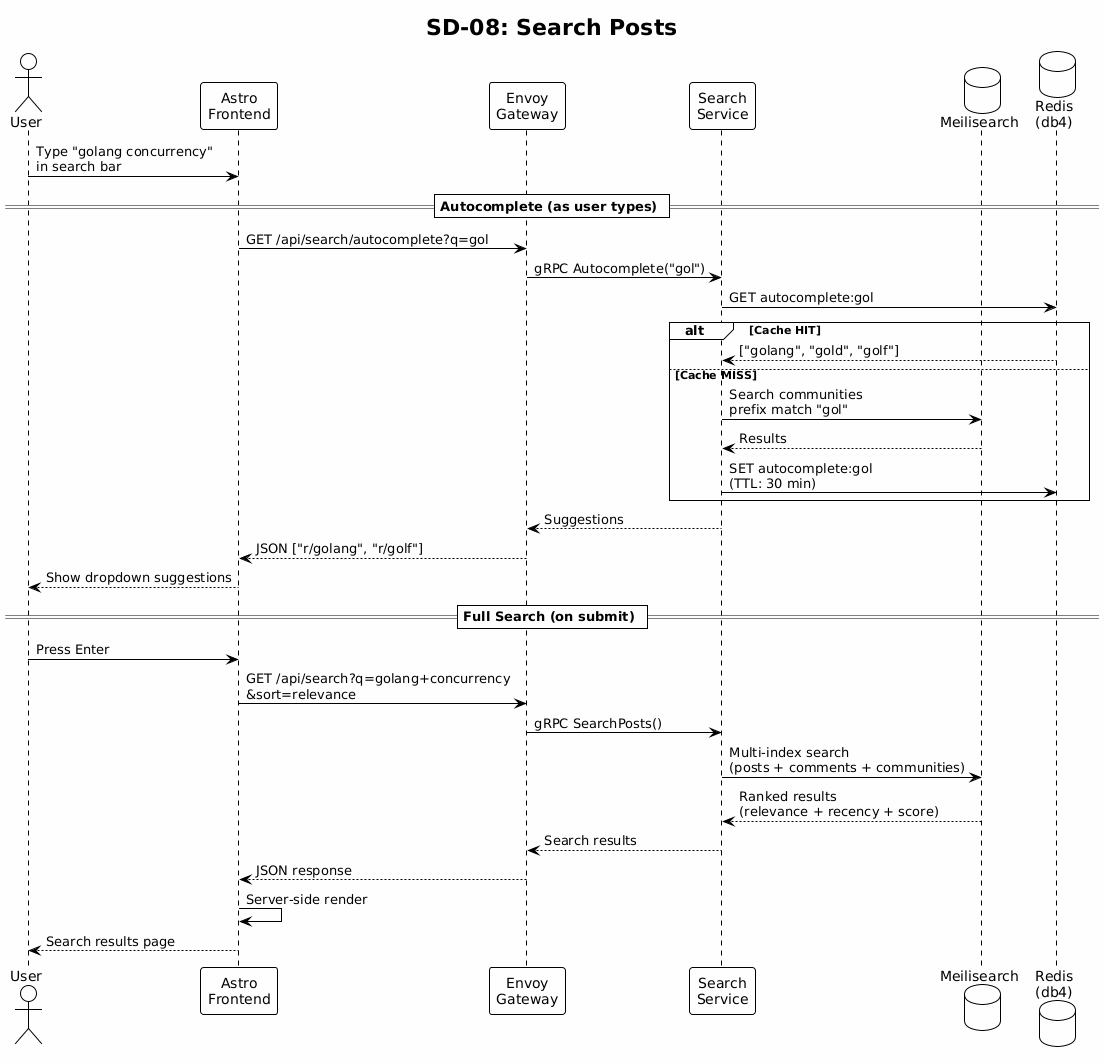

The diagram above was rendered by PlantUML. Its source (embedded in the PNG):
@startuml
!theme plain
skinparam backgroundColor #FEFEFE
title SD-08: Search Posts

actor "User" as U
participant "Astro\nFrontend" as FE
participant "Envoy\nGateway" as GW
participant "Search\nService" as SEARCH
database "Meilisearch" as MEILI
database "Redis\n(db4)" as CACHE

U -> FE : Type "golang concurrency"\nin search bar

== Autocomplete (as user types) ==
FE -> GW : GET /api/search/autocomplete?q=gol
GW -> SEARCH : gRPC Autocomplete("gol")
SEARCH -> CACHE : GET autocomplete:gol
alt Cache HIT
    CACHE --> SEARCH : ["golang", "gold", "golf"]
else Cache MISS
    SEARCH -> MEILI : Search communities\nprefix match "gol"
    MEILI --> SEARCH : Results
    SEARCH -> CACHE : SET autocomplete:gol\n(TTL: 30 min)
end
SEARCH --> GW : Suggestions
GW --> FE : JSON ["r/golang", "r/golf"]
FE --> U : Show dropdown suggestions

== Full Search (on submit) ==
U -> FE : Press Enter
FE -> GW : GET /api/search?q=golang+concurrency\n&sort=relevance
GW -> SEARCH : gRPC SearchPosts()
SEARCH -> MEILI : Multi-index search\n(posts + comments + communities)
MEILI --> SEARCH : Ranked results\n(relevance + recency + score)
SEARCH --> GW : Search results
GW --> FE : JSON response
FE -> FE : Server-side render
FE --> U : Search results page
@enduml